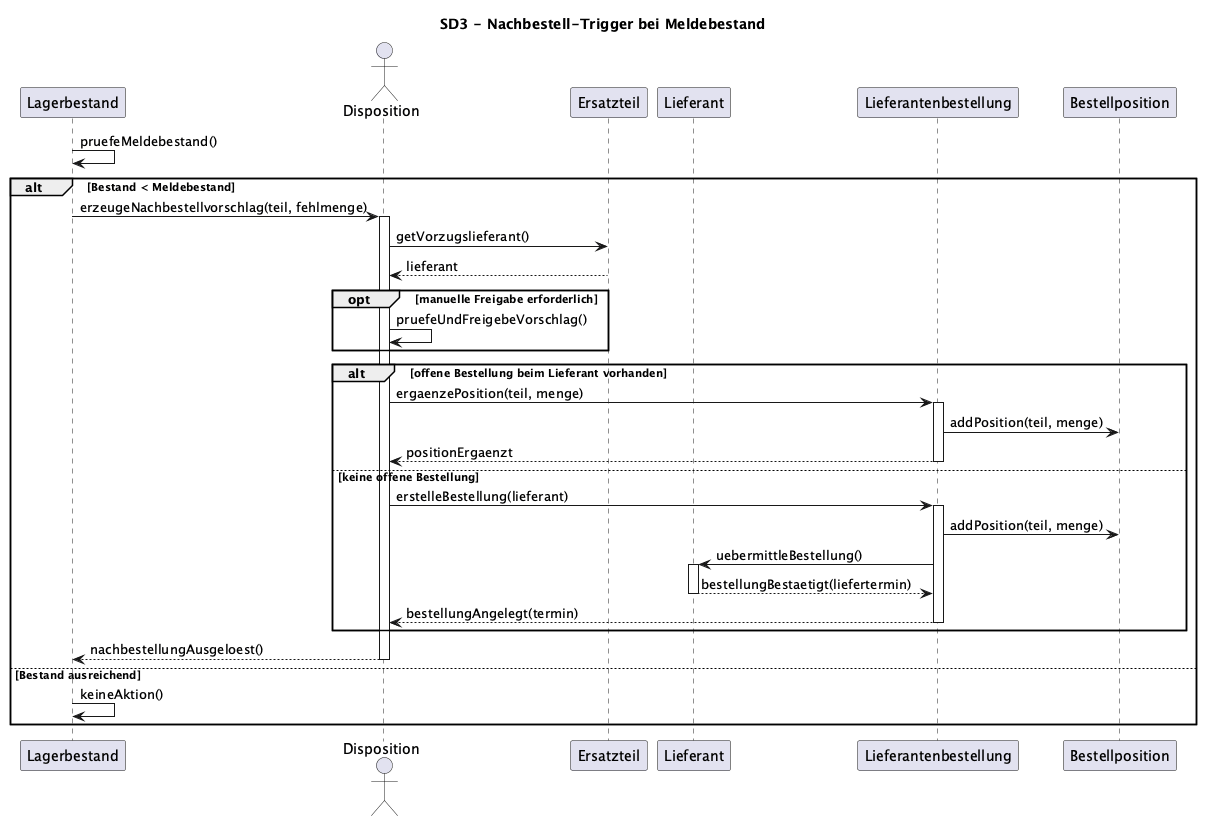

The diagram above was rendered by PlantUML. Its source (embedded in the PNG):
@startuml
title SD3 - Nachbestell-Trigger bei Meldebestand

participant Lagerbestand as LB
actor Disposition
participant Ersatzteil as ET
participant Lieferant
participant Lieferantenbestellung as LBest
participant Bestellposition as BPos

LB -> LB : pruefeMeldebestand()
alt Bestand < Meldebestand
    LB -> Disposition : erzeugeNachbestellvorschlag(teil, fehlmenge)
    activate Disposition
    Disposition -> ET : getVorzugslieferant()
    ET --> Disposition : lieferant

    opt manuelle Freigabe erforderlich
        Disposition -> Disposition : pruefeUndFreigebeVorschlag()
    end

    alt offene Bestellung beim Lieferant vorhanden
        Disposition -> LBest : ergaenzePosition(teil, menge)
        activate LBest
        LBest -> BPos : addPosition(teil, menge)
        LBest --> Disposition : positionErgaenzt
        deactivate LBest
    else keine offene Bestellung
        Disposition -> LBest : erstelleBestellung(lieferant)
        activate LBest
        LBest -> BPos : addPosition(teil, menge)
        LBest -> Lieferant : uebermittleBestellung()
        activate Lieferant
        Lieferant --> LBest : bestellungBestaetigt(liefertermin)
        deactivate Lieferant
        LBest --> Disposition : bestellungAngelegt(termin)
        deactivate LBest
    end
    Disposition --> LB : nachbestellungAusgeloest()
    deactivate Disposition
else Bestand ausreichend
    LB -> LB : keineAktion()
end
@enduml